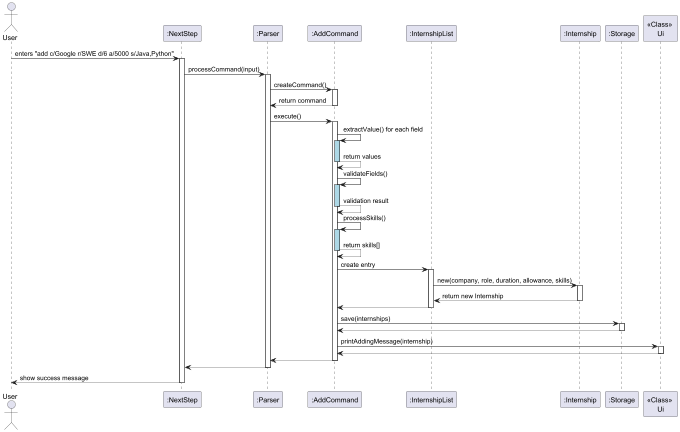

The diagram above was rendered by PlantUML. Its source (embedded in the PNG):
@startuml
'https://plantuml.com/sequence-diagram

actor User
participant ":NextStep" as NextStep
participant ":Parser" as Parser
participant ":AddCommand" as AddCommand
participant ":InternshipList" as InternshipList
participant ":Internship" as Internship
participant ":Storage" as Storage
participant "<<Class>> \nUi" as Ui

User -> NextStep : enters "add c/Google r/SWE d/6 a/5000 s/Java,Python"
activate NextStep

NextStep -> Parser : processCommand(input)
activate Parser

Parser -> AddCommand : createCommand()
activate AddCommand
AddCommand --> Parser : return command
deactivate AddCommand

Parser -> AddCommand : execute()
activate AddCommand

AddCommand -> AddCommand : extractValue() for each field
activate AddCommand #lightblue
AddCommand --> AddCommand : return values
deactivate AddCommand

AddCommand -> AddCommand : validateFields()
activate AddCommand #lightblue
AddCommand --> AddCommand : validation result
deactivate AddCommand

AddCommand -> AddCommand : processSkills()
activate AddCommand #lightblue
AddCommand --> AddCommand : return skills[]
deactivate AddCommand

AddCommand -> InternshipList : create entry
activate InternshipList
InternshipList -> Internship : new(company, role, duration, allowance, skills)
activate Internship
Internship --> InternshipList : return new Internship
deactivate Internship
InternshipList --> AddCommand
deactivate InternshipList

AddCommand -> Storage : save(internships)
activate Storage
Storage --> AddCommand
deactivate Storage

AddCommand -> Ui : printAddingMessage(internship)
activate Ui
Ui --> AddCommand
deactivate Ui

AddCommand --> Parser
deactivate AddCommand

Parser --> NextStep
deactivate Parser

NextStep --> User : show success message
deactivate NextStep
@enduml